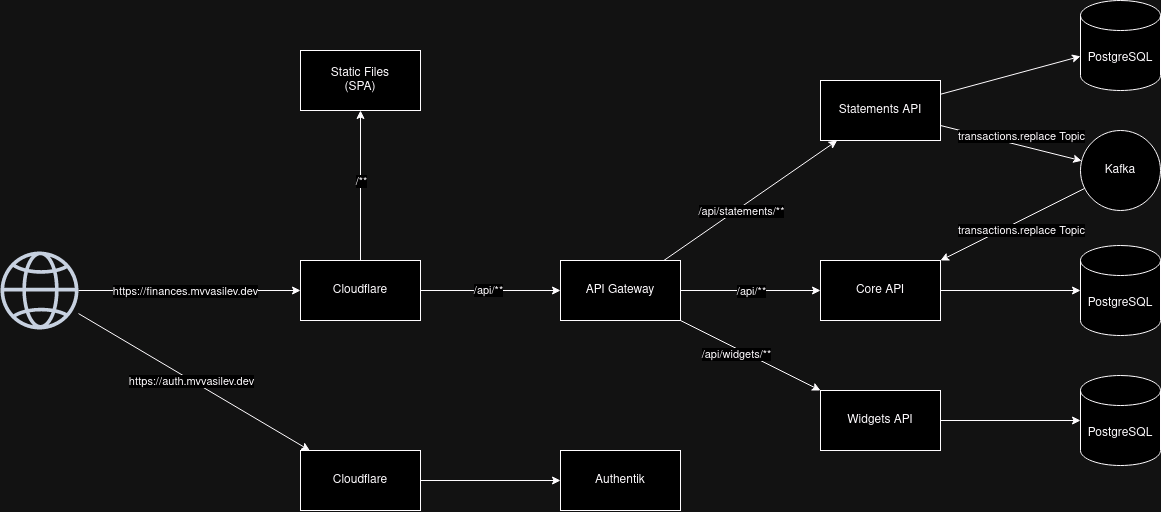

The diagram above was exported from draw.io. Its source (the exported page's mxGraphModel, read from the mxfile embedded in the PNG):
<mxGraphModel dx="2899" dy="1643" grid="1" gridSize="10" guides="1" tooltips="1" connect="1" arrows="1" fold="1" page="1" pageScale="1" pageWidth="850" pageHeight="1100" math="0" shadow="0">
  <root>
    <mxCell id="0" />
    <mxCell id="1" parent="0" />
    <mxCell id="2" style="rounded=0;orthogonalLoop=1;jettySize=auto;html=1;" edge="1" source="8" target="16" parent="1">
      <mxGeometry relative="1" as="geometry" />
    </mxCell>
    <mxCell id="3" value="/api/widgets/**" style="edgeLabel;html=1;align=center;verticalAlign=middle;resizable=0;points=[];" connectable="0" vertex="1" parent="2">
      <mxGeometry x="-0.3477" y="3" relative="1" as="geometry">
        <mxPoint x="8" y="13" as="offset" />
      </mxGeometry>
    </mxCell>
    <mxCell id="4" style="edgeStyle=orthogonalEdgeStyle;rounded=0;orthogonalLoop=1;jettySize=auto;html=1;" edge="1" source="8" target="10" parent="1">
      <mxGeometry relative="1" as="geometry">
        <mxPoint x="321" y="420" as="sourcePoint" />
        <mxPoint x="460.9999999999998" y="420" as="targetPoint" />
      </mxGeometry>
    </mxCell>
    <mxCell id="5" value="/api/**" style="edgeLabel;html=1;align=center;verticalAlign=middle;resizable=0;points=[];" connectable="0" vertex="1" parent="4">
      <mxGeometry x="-0.4586" y="2" relative="1" as="geometry">
        <mxPoint x="32" y="2" as="offset" />
      </mxGeometry>
    </mxCell>
    <mxCell id="6" style="rounded=0;orthogonalLoop=1;jettySize=auto;html=1;" edge="1" source="8" target="14" parent="1">
      <mxGeometry relative="1" as="geometry" />
    </mxCell>
    <mxCell id="7" value="/api/statements/**" style="edgeLabel;html=1;align=center;verticalAlign=middle;resizable=0;points=[];" connectable="0" vertex="1" parent="6">
      <mxGeometry x="-0.2503" relative="1" as="geometry">
        <mxPoint x="12" y="-5" as="offset" />
      </mxGeometry>
    </mxCell>
    <mxCell id="8" value="API Gateway" style="rounded=0;whiteSpace=wrap;html=1;" vertex="1" parent="1">
      <mxGeometry x="200" y="390" width="120" height="60" as="geometry" />
    </mxCell>
    <mxCell id="9" style="edgeStyle=orthogonalEdgeStyle;rounded=0;orthogonalLoop=1;jettySize=auto;html=1;" edge="1" source="10" target="21" parent="1">
      <mxGeometry relative="1" as="geometry" />
    </mxCell>
    <mxCell id="10" value="Core API" style="rounded=0;whiteSpace=wrap;html=1;" vertex="1" parent="1">
      <mxGeometry x="460" y="390" width="120" height="60" as="geometry" />
    </mxCell>
    <mxCell id="11" style="rounded=0;orthogonalLoop=1;jettySize=auto;html=1;" edge="1" source="14" target="19" parent="1">
      <mxGeometry relative="1" as="geometry" />
    </mxCell>
    <mxCell id="12" value="transactions.replace Topic" style="edgeLabel;html=1;align=center;verticalAlign=middle;resizable=0;points=[];" connectable="0" vertex="1" parent="11">
      <mxGeometry x="0.1358" relative="1" as="geometry">
        <mxPoint y="-10" as="offset" />
      </mxGeometry>
    </mxCell>
    <mxCell id="13" style="rounded=0;orthogonalLoop=1;jettySize=auto;html=1;" edge="1" source="14" target="20" parent="1">
      <mxGeometry relative="1" as="geometry" />
    </mxCell>
    <mxCell id="14" value="Statements API" style="rounded=0;whiteSpace=wrap;html=1;" vertex="1" parent="1">
      <mxGeometry x="460" y="210" width="120" height="60" as="geometry" />
    </mxCell>
    <mxCell id="15" style="edgeStyle=orthogonalEdgeStyle;rounded=0;orthogonalLoop=1;jettySize=auto;html=1;" edge="1" source="16" target="22" parent="1">
      <mxGeometry relative="1" as="geometry" />
    </mxCell>
    <mxCell id="16" value="Widgets API" style="rounded=0;whiteSpace=wrap;html=1;" vertex="1" parent="1">
      <mxGeometry x="460" y="520" width="120" height="60" as="geometry" />
    </mxCell>
    <mxCell id="17" style="rounded=0;orthogonalLoop=1;jettySize=auto;html=1;" edge="1" source="19" target="10" parent="1">
      <mxGeometry relative="1" as="geometry" />
    </mxCell>
    <mxCell id="18" value="transactions.replace Topic" style="edgeLabel;html=1;align=center;verticalAlign=middle;resizable=0;points=[];" connectable="0" vertex="1" parent="17">
      <mxGeometry x="0.0686" y="-1" relative="1" as="geometry">
        <mxPoint x="13" y="4" as="offset" />
      </mxGeometry>
    </mxCell>
    <mxCell id="19" value="Kafka" style="ellipse;whiteSpace=wrap;html=1;aspect=fixed;" vertex="1" parent="1">
      <mxGeometry x="720" y="260" width="80" height="80" as="geometry" />
    </mxCell>
    <mxCell id="20" value="PostgreSQL" style="shape=cylinder3;whiteSpace=wrap;html=1;boundedLbl=1;backgroundOutline=1;size=15;" vertex="1" parent="1">
      <mxGeometry x="720" y="130" width="80" height="90" as="geometry" />
    </mxCell>
    <mxCell id="21" value="PostgreSQL" style="shape=cylinder3;whiteSpace=wrap;html=1;boundedLbl=1;backgroundOutline=1;size=15;" vertex="1" parent="1">
      <mxGeometry x="720" y="375" width="80" height="90" as="geometry" />
    </mxCell>
    <mxCell id="22" value="PostgreSQL" style="shape=cylinder3;whiteSpace=wrap;html=1;boundedLbl=1;backgroundOutline=1;size=15;" vertex="1" parent="1">
      <mxGeometry x="720" y="505" width="80" height="90" as="geometry" />
    </mxCell>
    <mxCell id="23" style="edgeStyle=orthogonalEdgeStyle;rounded=0;orthogonalLoop=1;jettySize=auto;html=1;" edge="1" source="27" target="8" parent="1">
      <mxGeometry relative="1" as="geometry" />
    </mxCell>
    <mxCell id="24" value="/api/**" style="edgeLabel;html=1;align=center;verticalAlign=middle;resizable=0;points=[];" connectable="0" vertex="1" parent="23">
      <mxGeometry x="-0.0476" y="1" relative="1" as="geometry">
        <mxPoint as="offset" />
      </mxGeometry>
    </mxCell>
    <mxCell id="25" style="edgeStyle=orthogonalEdgeStyle;rounded=0;orthogonalLoop=1;jettySize=auto;html=1;" edge="1" source="27" target="28" parent="1">
      <mxGeometry relative="1" as="geometry" />
    </mxCell>
    <mxCell id="26" value="/**" style="edgeLabel;html=1;align=center;verticalAlign=middle;resizable=0;points=[];" connectable="0" vertex="1" parent="25">
      <mxGeometry x="0.0733" relative="1" as="geometry">
        <mxPoint as="offset" />
      </mxGeometry>
    </mxCell>
    <mxCell id="27" value="Cloudflare" style="rounded=0;whiteSpace=wrap;html=1;" vertex="1" parent="1">
      <mxGeometry x="-60" y="390" width="120" height="60" as="geometry" />
    </mxCell>
    <mxCell id="28" value="&lt;div&gt;Static Files&lt;/div&gt;&lt;div&gt;(SPA)&lt;br&gt;&lt;/div&gt;" style="rounded=0;whiteSpace=wrap;html=1;" vertex="1" parent="1">
      <mxGeometry x="-60" y="180" width="120" height="60" as="geometry" />
    </mxCell>
    <mxCell id="29" style="edgeStyle=orthogonalEdgeStyle;rounded=0;orthogonalLoop=1;jettySize=auto;html=1;" edge="1" source="33" target="27" parent="1">
      <mxGeometry relative="1" as="geometry" />
    </mxCell>
    <mxCell id="30" value="https://finances.mvvasilev.dev" style="edgeLabel;html=1;align=center;verticalAlign=middle;resizable=0;points=[];" connectable="0" vertex="1" parent="29">
      <mxGeometry x="0.386" relative="1" as="geometry">
        <mxPoint x="-48" as="offset" />
      </mxGeometry>
    </mxCell>
    <mxCell id="31" style="rounded=0;orthogonalLoop=1;jettySize=auto;html=1;" edge="1" source="33" target="36" parent="1">
      <mxGeometry relative="1" as="geometry" />
    </mxCell>
    <mxCell id="32" value="https://auth.mvvasilev.dev" style="edgeLabel;html=1;align=center;verticalAlign=middle;resizable=0;points=[];" connectable="0" vertex="1" parent="31">
      <mxGeometry x="-0.1503" y="-1" relative="1" as="geometry">
        <mxPoint x="14" y="8" as="offset" />
      </mxGeometry>
    </mxCell>
    <mxCell id="33" value="" style="sketch=0;outlineConnect=0;fontColor=#232F3E;gradientColor=none;fillColor=#232F3D;strokeColor=none;dashed=0;verticalLabelPosition=bottom;verticalAlign=top;align=center;html=1;fontSize=12;fontStyle=0;aspect=fixed;pointerEvents=1;shape=mxgraph.aws4.globe;" vertex="1" parent="1">
      <mxGeometry x="-360" y="381" width="78" height="78" as="geometry" />
    </mxCell>
    <mxCell id="34" value="&lt;div&gt;Authentik&lt;/div&gt;" style="rounded=0;whiteSpace=wrap;html=1;" vertex="1" parent="1">
      <mxGeometry x="200" y="580" width="120" height="60" as="geometry" />
    </mxCell>
    <mxCell id="35" style="edgeStyle=orthogonalEdgeStyle;rounded=0;orthogonalLoop=1;jettySize=auto;html=1;" edge="1" source="36" target="34" parent="1">
      <mxGeometry relative="1" as="geometry" />
    </mxCell>
    <mxCell id="36" value="Cloudflare" style="rounded=0;whiteSpace=wrap;html=1;" vertex="1" parent="1">
      <mxGeometry x="-60" y="580" width="120" height="60" as="geometry" />
    </mxCell>
  </root>
</mxGraphModel>